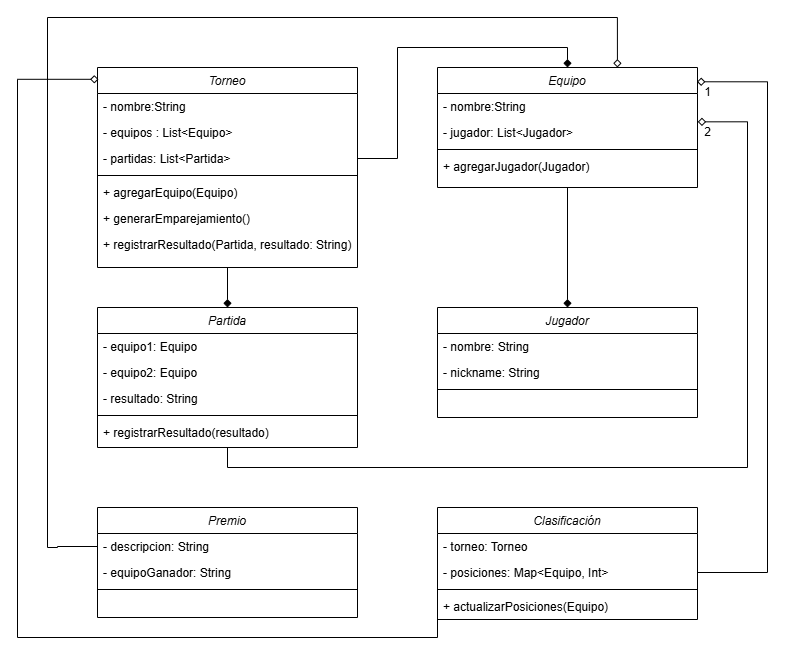

The diagram above was exported from draw.io. Its source (the exported page's mxGraphModel, read from the mxfile embedded in the PNG):
<mxGraphModel dx="1384" dy="791" grid="1" gridSize="10" guides="1" tooltips="1" connect="1" arrows="1" fold="1" page="1" pageScale="1" pageWidth="827" pageHeight="1169" math="0" shadow="0">
  <root>
    <mxCell id="WIyWlLk6GJQsqaUBKTNV-0" />
    <mxCell id="WIyWlLk6GJQsqaUBKTNV-1" parent="WIyWlLk6GJQsqaUBKTNV-0" />
    <mxCell id="_m8l2qf4Uq6uJXik8KrI-46" style="edgeStyle=orthogonalEdgeStyle;rounded=0;orthogonalLoop=1;jettySize=auto;html=1;exitX=0.5;exitY=1;exitDx=0;exitDy=0;entryX=0.5;entryY=0;entryDx=0;entryDy=0;endArrow=diamond;endFill=1;" parent="WIyWlLk6GJQsqaUBKTNV-1" source="zkfFHV4jXpPFQw0GAbJ--0" target="_m8l2qf4Uq6uJXik8KrI-18" edge="1">
      <mxGeometry relative="1" as="geometry" />
    </mxCell>
    <mxCell id="zkfFHV4jXpPFQw0GAbJ--0" value="Torneo" style="swimlane;fontStyle=2;align=center;verticalAlign=top;childLayout=stackLayout;horizontal=1;startSize=26;horizontalStack=0;resizeParent=1;resizeLast=0;collapsible=1;marginBottom=0;rounded=0;shadow=0;strokeWidth=1;" parent="WIyWlLk6GJQsqaUBKTNV-1" vertex="1">
      <mxGeometry x="140" y="80" width="260" height="200" as="geometry">
        <mxRectangle x="230" y="140" width="160" height="26" as="alternateBounds" />
      </mxGeometry>
    </mxCell>
    <mxCell id="zkfFHV4jXpPFQw0GAbJ--1" value="- nombre:String" style="text;align=left;verticalAlign=top;spacingLeft=4;spacingRight=4;overflow=hidden;rotatable=0;points=[[0,0.5],[1,0.5]];portConstraint=eastwest;" parent="zkfFHV4jXpPFQw0GAbJ--0" vertex="1">
      <mxGeometry y="26" width="260" height="26" as="geometry" />
    </mxCell>
    <mxCell id="zkfFHV4jXpPFQw0GAbJ--2" value="- equipos : List&lt;Equipo&gt;" style="text;align=left;verticalAlign=top;spacingLeft=4;spacingRight=4;overflow=hidden;rotatable=0;points=[[0,0.5],[1,0.5]];portConstraint=eastwest;rounded=0;shadow=0;html=0;" parent="zkfFHV4jXpPFQw0GAbJ--0" vertex="1">
      <mxGeometry y="52" width="260" height="26" as="geometry" />
    </mxCell>
    <mxCell id="zkfFHV4jXpPFQw0GAbJ--3" value="- partidas: List&lt;Partida&gt;" style="text;align=left;verticalAlign=top;spacingLeft=4;spacingRight=4;overflow=hidden;rotatable=0;points=[[0,0.5],[1,0.5]];portConstraint=eastwest;rounded=0;shadow=0;html=0;" parent="zkfFHV4jXpPFQw0GAbJ--0" vertex="1">
      <mxGeometry y="78" width="260" height="26" as="geometry" />
    </mxCell>
    <mxCell id="zkfFHV4jXpPFQw0GAbJ--4" value="" style="line;html=1;strokeWidth=1;align=left;verticalAlign=middle;spacingTop=-1;spacingLeft=3;spacingRight=3;rotatable=0;labelPosition=right;points=[];portConstraint=eastwest;" parent="zkfFHV4jXpPFQw0GAbJ--0" vertex="1">
      <mxGeometry y="104" width="260" height="8" as="geometry" />
    </mxCell>
    <mxCell id="_m8l2qf4Uq6uJXik8KrI-0" value="+ agregarEquipo(Equipo)" style="text;align=left;verticalAlign=top;spacingLeft=4;spacingRight=4;overflow=hidden;rotatable=0;points=[[0,0.5],[1,0.5]];portConstraint=eastwest;rounded=0;shadow=0;html=0;" parent="zkfFHV4jXpPFQw0GAbJ--0" vertex="1">
      <mxGeometry y="112" width="260" height="26" as="geometry" />
    </mxCell>
    <mxCell id="_m8l2qf4Uq6uJXik8KrI-2" value="+ generarEmparejamiento()&#10;" style="text;align=left;verticalAlign=top;spacingLeft=4;spacingRight=4;overflow=hidden;rotatable=0;points=[[0,0.5],[1,0.5]];portConstraint=eastwest;rounded=0;shadow=0;html=0;" parent="zkfFHV4jXpPFQw0GAbJ--0" vertex="1">
      <mxGeometry y="138" width="260" height="26" as="geometry" />
    </mxCell>
    <mxCell id="_m8l2qf4Uq6uJXik8KrI-1" value="+ registrarResultado(Partida, resultado: String)" style="text;align=left;verticalAlign=top;spacingLeft=4;spacingRight=4;overflow=hidden;rotatable=0;points=[[0,0.5],[1,0.5]];portConstraint=eastwest;rounded=0;shadow=0;html=0;" parent="zkfFHV4jXpPFQw0GAbJ--0" vertex="1">
      <mxGeometry y="164" width="260" height="26" as="geometry" />
    </mxCell>
    <mxCell id="_m8l2qf4Uq6uJXik8KrI-37" style="edgeStyle=orthogonalEdgeStyle;rounded=0;orthogonalLoop=1;jettySize=auto;html=1;exitX=0.5;exitY=1;exitDx=0;exitDy=0;entryX=0.5;entryY=0;entryDx=0;entryDy=0;endArrow=diamond;startFill=0;endFill=1;" parent="WIyWlLk6GJQsqaUBKTNV-1" source="_m8l2qf4Uq6uJXik8KrI-5" target="_m8l2qf4Uq6uJXik8KrI-13" edge="1">
      <mxGeometry relative="1" as="geometry" />
    </mxCell>
    <mxCell id="_m8l2qf4Uq6uJXik8KrI-5" value="Equipo" style="swimlane;fontStyle=2;align=center;verticalAlign=top;childLayout=stackLayout;horizontal=1;startSize=26;horizontalStack=0;resizeParent=1;resizeLast=0;collapsible=1;marginBottom=0;rounded=0;shadow=0;strokeWidth=1;" parent="WIyWlLk6GJQsqaUBKTNV-1" vertex="1">
      <mxGeometry x="480" y="80" width="260" height="120" as="geometry">
        <mxRectangle x="230" y="140" width="160" height="26" as="alternateBounds" />
      </mxGeometry>
    </mxCell>
    <mxCell id="_m8l2qf4Uq6uJXik8KrI-6" value="- nombre:String" style="text;align=left;verticalAlign=top;spacingLeft=4;spacingRight=4;overflow=hidden;rotatable=0;points=[[0,0.5],[1,0.5]];portConstraint=eastwest;" parent="_m8l2qf4Uq6uJXik8KrI-5" vertex="1">
      <mxGeometry y="26" width="260" height="26" as="geometry" />
    </mxCell>
    <mxCell id="_m8l2qf4Uq6uJXik8KrI-7" value="- jugador: List&lt;Jugador&gt;" style="text;align=left;verticalAlign=top;spacingLeft=4;spacingRight=4;overflow=hidden;rotatable=0;points=[[0,0.5],[1,0.5]];portConstraint=eastwest;rounded=0;shadow=0;html=0;" parent="_m8l2qf4Uq6uJXik8KrI-5" vertex="1">
      <mxGeometry y="52" width="260" height="26" as="geometry" />
    </mxCell>
    <mxCell id="_m8l2qf4Uq6uJXik8KrI-9" value="" style="line;html=1;strokeWidth=1;align=left;verticalAlign=middle;spacingTop=-1;spacingLeft=3;spacingRight=3;rotatable=0;labelPosition=right;points=[];portConstraint=eastwest;" parent="_m8l2qf4Uq6uJXik8KrI-5" vertex="1">
      <mxGeometry y="78" width="260" height="8" as="geometry" />
    </mxCell>
    <mxCell id="_m8l2qf4Uq6uJXik8KrI-10" value="+ agregarJugador(Jugador)" style="text;align=left;verticalAlign=top;spacingLeft=4;spacingRight=4;overflow=hidden;rotatable=0;points=[[0,0.5],[1,0.5]];portConstraint=eastwest;rounded=0;shadow=0;html=0;" parent="_m8l2qf4Uq6uJXik8KrI-5" vertex="1">
      <mxGeometry y="86" width="260" height="26" as="geometry" />
    </mxCell>
    <mxCell id="_m8l2qf4Uq6uJXik8KrI-13" value="Jugador" style="swimlane;fontStyle=2;align=center;verticalAlign=top;childLayout=stackLayout;horizontal=1;startSize=26;horizontalStack=0;resizeParent=1;resizeLast=0;collapsible=1;marginBottom=0;rounded=0;shadow=0;strokeWidth=1;" parent="WIyWlLk6GJQsqaUBKTNV-1" vertex="1">
      <mxGeometry x="480" y="320" width="260" height="110" as="geometry">
        <mxRectangle x="230" y="140" width="160" height="26" as="alternateBounds" />
      </mxGeometry>
    </mxCell>
    <mxCell id="_m8l2qf4Uq6uJXik8KrI-14" value="- nombre: String" style="text;align=left;verticalAlign=top;spacingLeft=4;spacingRight=4;overflow=hidden;rotatable=0;points=[[0,0.5],[1,0.5]];portConstraint=eastwest;" parent="_m8l2qf4Uq6uJXik8KrI-13" vertex="1">
      <mxGeometry y="26" width="260" height="26" as="geometry" />
    </mxCell>
    <mxCell id="_m8l2qf4Uq6uJXik8KrI-15" value="- nickname: String" style="text;align=left;verticalAlign=top;spacingLeft=4;spacingRight=4;overflow=hidden;rotatable=0;points=[[0,0.5],[1,0.5]];portConstraint=eastwest;rounded=0;shadow=0;html=0;" parent="_m8l2qf4Uq6uJXik8KrI-13" vertex="1">
      <mxGeometry y="52" width="260" height="26" as="geometry" />
    </mxCell>
    <mxCell id="_m8l2qf4Uq6uJXik8KrI-16" value="" style="line;html=1;strokeWidth=1;align=left;verticalAlign=middle;spacingTop=-1;spacingLeft=3;spacingRight=3;rotatable=0;labelPosition=right;points=[];portConstraint=eastwest;" parent="_m8l2qf4Uq6uJXik8KrI-13" vertex="1">
      <mxGeometry y="78" width="260" height="8" as="geometry" />
    </mxCell>
    <mxCell id="_m8l2qf4Uq6uJXik8KrI-18" value="Partida" style="swimlane;fontStyle=2;align=center;verticalAlign=top;childLayout=stackLayout;horizontal=1;startSize=26;horizontalStack=0;resizeParent=1;resizeLast=0;collapsible=1;marginBottom=0;rounded=0;shadow=0;strokeWidth=1;" parent="WIyWlLk6GJQsqaUBKTNV-1" vertex="1">
      <mxGeometry x="140" y="320" width="260" height="140" as="geometry">
        <mxRectangle x="230" y="140" width="160" height="26" as="alternateBounds" />
      </mxGeometry>
    </mxCell>
    <mxCell id="_m8l2qf4Uq6uJXik8KrI-19" value="- equipo1: Equipo" style="text;align=left;verticalAlign=top;spacingLeft=4;spacingRight=4;overflow=hidden;rotatable=0;points=[[0,0.5],[1,0.5]];portConstraint=eastwest;" parent="_m8l2qf4Uq6uJXik8KrI-18" vertex="1">
      <mxGeometry y="26" width="260" height="26" as="geometry" />
    </mxCell>
    <mxCell id="_m8l2qf4Uq6uJXik8KrI-20" value="- equipo2: Equipo" style="text;align=left;verticalAlign=top;spacingLeft=4;spacingRight=4;overflow=hidden;rotatable=0;points=[[0,0.5],[1,0.5]];portConstraint=eastwest;rounded=0;shadow=0;html=0;" parent="_m8l2qf4Uq6uJXik8KrI-18" vertex="1">
      <mxGeometry y="52" width="260" height="26" as="geometry" />
    </mxCell>
    <mxCell id="_m8l2qf4Uq6uJXik8KrI-22" value="- resultado: String" style="text;align=left;verticalAlign=top;spacingLeft=4;spacingRight=4;overflow=hidden;rotatable=0;points=[[0,0.5],[1,0.5]];portConstraint=eastwest;rounded=0;shadow=0;html=0;" parent="_m8l2qf4Uq6uJXik8KrI-18" vertex="1">
      <mxGeometry y="78" width="260" height="26" as="geometry" />
    </mxCell>
    <mxCell id="_m8l2qf4Uq6uJXik8KrI-21" value="" style="line;html=1;strokeWidth=1;align=left;verticalAlign=middle;spacingTop=-1;spacingLeft=3;spacingRight=3;rotatable=0;labelPosition=right;points=[];portConstraint=eastwest;" parent="_m8l2qf4Uq6uJXik8KrI-18" vertex="1">
      <mxGeometry y="104" width="260" height="8" as="geometry" />
    </mxCell>
    <mxCell id="_m8l2qf4Uq6uJXik8KrI-23" value="+ registrarResultado(resultado)" style="text;align=left;verticalAlign=top;spacingLeft=4;spacingRight=4;overflow=hidden;rotatable=0;points=[[0,0.5],[1,0.5]];portConstraint=eastwest;rounded=0;shadow=0;html=0;" parent="_m8l2qf4Uq6uJXik8KrI-18" vertex="1">
      <mxGeometry y="112" width="260" height="26" as="geometry" />
    </mxCell>
    <mxCell id="_m8l2qf4Uq6uJXik8KrI-24" value="Premio" style="swimlane;fontStyle=2;align=center;verticalAlign=top;childLayout=stackLayout;horizontal=1;startSize=26;horizontalStack=0;resizeParent=1;resizeLast=0;collapsible=1;marginBottom=0;rounded=0;shadow=0;strokeWidth=1;" parent="WIyWlLk6GJQsqaUBKTNV-1" vertex="1">
      <mxGeometry x="140" y="520" width="260" height="110" as="geometry">
        <mxRectangle x="230" y="140" width="160" height="26" as="alternateBounds" />
      </mxGeometry>
    </mxCell>
    <mxCell id="_m8l2qf4Uq6uJXik8KrI-25" value="- descripcion: String" style="text;align=left;verticalAlign=top;spacingLeft=4;spacingRight=4;overflow=hidden;rotatable=0;points=[[0,0.5],[1,0.5]];portConstraint=eastwest;" parent="_m8l2qf4Uq6uJXik8KrI-24" vertex="1">
      <mxGeometry y="26" width="260" height="26" as="geometry" />
    </mxCell>
    <mxCell id="_m8l2qf4Uq6uJXik8KrI-26" value="- equipoGanador: String" style="text;align=left;verticalAlign=top;spacingLeft=4;spacingRight=4;overflow=hidden;rotatable=0;points=[[0,0.5],[1,0.5]];portConstraint=eastwest;rounded=0;shadow=0;html=0;" parent="_m8l2qf4Uq6uJXik8KrI-24" vertex="1">
      <mxGeometry y="52" width="260" height="26" as="geometry" />
    </mxCell>
    <mxCell id="_m8l2qf4Uq6uJXik8KrI-28" value="" style="line;html=1;strokeWidth=1;align=left;verticalAlign=middle;spacingTop=-1;spacingLeft=3;spacingRight=3;rotatable=0;labelPosition=right;points=[];portConstraint=eastwest;" parent="_m8l2qf4Uq6uJXik8KrI-24" vertex="1">
      <mxGeometry y="78" width="260" height="8" as="geometry" />
    </mxCell>
    <mxCell id="_m8l2qf4Uq6uJXik8KrI-30" value="Clasificación" style="swimlane;fontStyle=2;align=center;verticalAlign=top;childLayout=stackLayout;horizontal=1;startSize=26;horizontalStack=0;resizeParent=1;resizeLast=0;collapsible=1;marginBottom=0;rounded=0;shadow=0;strokeWidth=1;" parent="WIyWlLk6GJQsqaUBKTNV-1" vertex="1">
      <mxGeometry x="480" y="520" width="260" height="112" as="geometry">
        <mxRectangle x="230" y="140" width="160" height="26" as="alternateBounds" />
      </mxGeometry>
    </mxCell>
    <mxCell id="_m8l2qf4Uq6uJXik8KrI-31" value="- torneo: Torneo" style="text;align=left;verticalAlign=top;spacingLeft=4;spacingRight=4;overflow=hidden;rotatable=0;points=[[0,0.5],[1,0.5]];portConstraint=eastwest;" parent="_m8l2qf4Uq6uJXik8KrI-30" vertex="1">
      <mxGeometry y="26" width="260" height="26" as="geometry" />
    </mxCell>
    <mxCell id="_m8l2qf4Uq6uJXik8KrI-32" value="- posiciones: Map&lt;Equipo, Int&gt;" style="text;align=left;verticalAlign=top;spacingLeft=4;spacingRight=4;overflow=hidden;rotatable=0;points=[[0,0.5],[1,0.5]];portConstraint=eastwest;rounded=0;shadow=0;html=0;" parent="_m8l2qf4Uq6uJXik8KrI-30" vertex="1">
      <mxGeometry y="52" width="260" height="26" as="geometry" />
    </mxCell>
    <mxCell id="_m8l2qf4Uq6uJXik8KrI-33" value="" style="line;html=1;strokeWidth=1;align=left;verticalAlign=middle;spacingTop=-1;spacingLeft=3;spacingRight=3;rotatable=0;labelPosition=right;points=[];portConstraint=eastwest;" parent="_m8l2qf4Uq6uJXik8KrI-30" vertex="1">
      <mxGeometry y="78" width="260" height="8" as="geometry" />
    </mxCell>
    <mxCell id="_m8l2qf4Uq6uJXik8KrI-34" value="+ actualizarPosiciones(Equipo)" style="text;align=left;verticalAlign=top;spacingLeft=4;spacingRight=4;overflow=hidden;rotatable=0;points=[[0,0.5],[1,0.5]];portConstraint=eastwest;rounded=0;shadow=0;html=0;" parent="_m8l2qf4Uq6uJXik8KrI-30" vertex="1">
      <mxGeometry y="86" width="260" height="26" as="geometry" />
    </mxCell>
    <mxCell id="_m8l2qf4Uq6uJXik8KrI-36" style="edgeStyle=orthogonalEdgeStyle;rounded=0;orthogonalLoop=1;jettySize=auto;html=1;exitX=1;exitY=0.5;exitDx=0;exitDy=0;entryX=0.5;entryY=0;entryDx=0;entryDy=0;endArrow=diamond;startFill=0;endFill=1;" parent="WIyWlLk6GJQsqaUBKTNV-1" source="zkfFHV4jXpPFQw0GAbJ--3" target="_m8l2qf4Uq6uJXik8KrI-5" edge="1">
      <mxGeometry relative="1" as="geometry" />
    </mxCell>
    <mxCell id="_m8l2qf4Uq6uJXik8KrI-47" style="edgeStyle=orthogonalEdgeStyle;rounded=0;orthogonalLoop=1;jettySize=auto;html=1;exitX=0.5;exitY=1;exitDx=0;exitDy=0;entryX=1.001;entryY=1.09;entryDx=0;entryDy=0;entryPerimeter=0;endArrow=diamond;endFill=0;" parent="WIyWlLk6GJQsqaUBKTNV-1" source="_m8l2qf4Uq6uJXik8KrI-18" target="_m8l2qf4Uq6uJXik8KrI-6" edge="1">
      <mxGeometry relative="1" as="geometry">
        <Array as="points">
          <mxPoint x="270" y="480" />
          <mxPoint x="790" y="480" />
          <mxPoint x="790" y="134" />
        </Array>
      </mxGeometry>
    </mxCell>
    <mxCell id="_m8l2qf4Uq6uJXik8KrI-48" style="edgeStyle=orthogonalEdgeStyle;rounded=0;orthogonalLoop=1;jettySize=auto;html=1;exitX=0;exitY=0.5;exitDx=0;exitDy=0;entryX=0.692;entryY=0;entryDx=0;entryDy=0;entryPerimeter=0;endArrow=diamond;endFill=0;" parent="WIyWlLk6GJQsqaUBKTNV-1" source="_m8l2qf4Uq6uJXik8KrI-25" target="_m8l2qf4Uq6uJXik8KrI-5" edge="1">
      <mxGeometry relative="1" as="geometry">
        <Array as="points">
          <mxPoint x="100" y="559" />
          <mxPoint x="100" y="560" />
          <mxPoint x="90" y="560" />
          <mxPoint x="90" y="30" />
          <mxPoint x="660" y="30" />
        </Array>
      </mxGeometry>
    </mxCell>
    <mxCell id="_m8l2qf4Uq6uJXik8KrI-50" style="edgeStyle=orthogonalEdgeStyle;rounded=0;orthogonalLoop=1;jettySize=auto;html=1;exitX=1;exitY=0.5;exitDx=0;exitDy=0;entryX=0.998;entryY=0.119;entryDx=0;entryDy=0;entryPerimeter=0;endArrow=diamond;endFill=0;" parent="WIyWlLk6GJQsqaUBKTNV-1" source="_m8l2qf4Uq6uJXik8KrI-32" target="_m8l2qf4Uq6uJXik8KrI-5" edge="1">
      <mxGeometry relative="1" as="geometry">
        <Array as="points">
          <mxPoint x="810" y="585" />
          <mxPoint x="810" y="94" />
        </Array>
      </mxGeometry>
    </mxCell>
    <mxCell id="_m8l2qf4Uq6uJXik8KrI-51" style="edgeStyle=orthogonalEdgeStyle;rounded=0;orthogonalLoop=1;jettySize=auto;html=1;exitX=0;exitY=0.5;exitDx=0;exitDy=0;entryX=0.004;entryY=0.059;entryDx=0;entryDy=0;entryPerimeter=0;endArrow=diamond;endFill=0;" parent="WIyWlLk6GJQsqaUBKTNV-1" source="_m8l2qf4Uq6uJXik8KrI-32" target="zkfFHV4jXpPFQw0GAbJ--0" edge="1">
      <mxGeometry relative="1" as="geometry">
        <Array as="points">
          <mxPoint x="480" y="650" />
          <mxPoint x="60" y="650" />
          <mxPoint x="60" y="92" />
        </Array>
      </mxGeometry>
    </mxCell>
    <mxCell id="_m8l2qf4Uq6uJXik8KrI-52" value="2" style="text;html=1;align=center;verticalAlign=middle;resizable=0;points=[];autosize=1;strokeColor=none;fillColor=none;" parent="WIyWlLk6GJQsqaUBKTNV-1" vertex="1">
      <mxGeometry x="735" y="130" width="30" height="30" as="geometry" />
    </mxCell>
    <mxCell id="_m8l2qf4Uq6uJXik8KrI-53" value="1" style="text;html=1;align=center;verticalAlign=middle;resizable=0;points=[];autosize=1;strokeColor=none;fillColor=none;" parent="WIyWlLk6GJQsqaUBKTNV-1" vertex="1">
      <mxGeometry x="735" y="90" width="30" height="30" as="geometry" />
    </mxCell>
  </root>
</mxGraphModel>